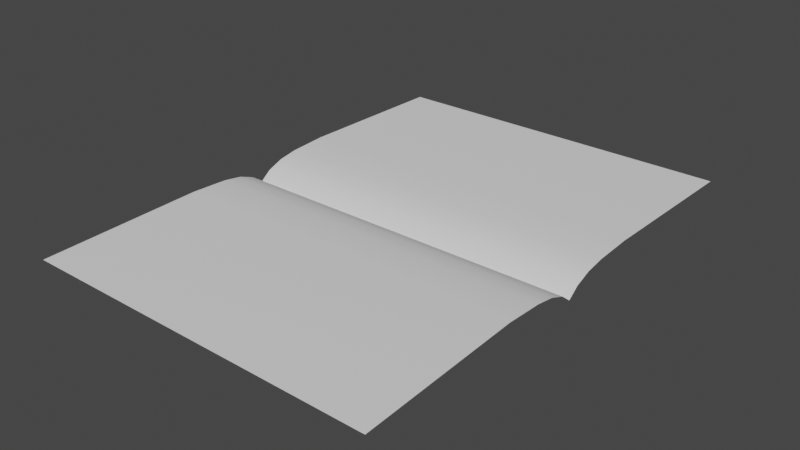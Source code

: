 # Source: boooook_page.blend  (saved by Blender 3.2.14; exported with 4.5.12 LTS)
import bpy
from mathutils import Matrix  # noqa: F401  (used for matrix-valued properties, if any)

bpy.ops.wm.read_factory_settings(use_empty=True)
scene = bpy.context.scene
scene.name = 'Scene'

# ---- node groups
ng_auto_smooth = bpy.data.node_groups.new('Auto Smooth', 'GeometryNodeTree')
_s = ng_auto_smooth.interface.new_socket(name='Geometry', in_out='OUTPUT', socket_type='NodeSocketGeometry')
_s = ng_auto_smooth.interface.new_socket(name='Geometry', in_out='INPUT', socket_type='NodeSocketGeometry')
_s = ng_auto_smooth.interface.new_socket(name='Angle', in_out='INPUT', socket_type='NodeSocketFloat')
_s.subtype = 'ANGLE'
_s.min_value = 0.0
_s.max_value = 3.142
ng_auto_smooth.is_modifier = True
_N = ng_auto_smooth.nodes; _L = ng_auto_smooth.links
n0 = _N.new('NodeGroupOutput'); n0.name = 'Group Output'; n0.location = (480, -100)
n1 = _N.new('NodeGroupInput'); n1.name = 'Group Input'; n1.location = (-420, -300)
n2 = _N.new('NodeGroupInput'); n2.name = 'Group Input.001'; n2.location = (-60, -100)
n3 = _N.new('GeometryNodeSetShadeSmooth'); n3.name = 'Set Shade Smooth'; n3.location = (120, -100)
n3.domain = 'EDGE'
n4 = _N.new('GeometryNodeSetShadeSmooth'); n4.name = 'Set Shade Smooth.001'; n4.location = (300, -100)
n5 = _N.new('GeometryNodeInputMeshEdgeAngle'); n5.name = 'Edge Angle'; n5.location = (-420, -220)
n6 = _N.new('GeometryNodeInputEdgeSmooth'); n6.name = 'Is Edge Smooth'; n6.location = (-60, -160)
n7 = _N.new('GeometryNodeInputShadeSmooth'); n7.name = 'Is Face Smooth'; n7.location = (-240, -340)
n8 = _N.new('FunctionNodeBooleanMath'); n8.name = 'Boolean Math'; n8.location = (-60, -220)
n9 = _N.new('FunctionNodeCompare'); n9.name = 'Compare'; n9.location = (-240, -180)
n9.operation = 'LESS_EQUAL'
_L.new(n5.outputs[0], n9.inputs[0])
_L.new(n4.outputs[0], n0.inputs[0])
_L.new(n1.outputs[1], n9.inputs[1])
_L.new(n9.outputs[0], n8.inputs[0])
_L.new(n7.outputs[0], n8.inputs[1])
_L.new(n2.outputs[0], n3.inputs[0])
_L.new(n6.outputs[0], n3.inputs[1])
_L.new(n3.outputs[0], n4.inputs[0])
_L.new(n8.outputs[0], n3.inputs[2])
n0.is_active_output = True

# ---- world
world_world = bpy.data.worlds.new('World'); scene.world = world_world
world_world.use_nodes = True; world_world.node_tree.nodes.clear()
_N = world_world.node_tree.nodes; _L = world_world.node_tree.links
n0 = _N.new('ShaderNodeOutputWorld'); n0.name = 'World Output'; n0.location = (300, 300)
n1 = _N.new('ShaderNodeBackground'); n1.name = 'Background'; n1.location = (10, 300)
n1.inputs[0].default_value = (0.05088, 0.05088, 0.05088, 1.0)
_L.new(n1.outputs[0], n0.inputs[0])
n0.is_active_output = True
world_world.color = (0.05088, 0.05088, 0.05088)
world_world.use_sun_shadow = False
world_world.sun_shadow_jitter_overblur = 0.0

# ---- meshes
me_cube_001 = bpy.data.meshes.new('Cube.001')
me_cube_001.from_pydata([(0.9829, -1.375, 0.1328), (-0.9829, 1.375, 0.153), (0.9829, 1.375, 0.153), (-0.9829, -1.375, 0.153), (0.9829, -0.4701, 0.1688), (0.9829, 0.4701, 0.1688), (0.9829, -0.2593, 0.1582), (0.9829, -0.1514, 0.1406), (0.9829, -0.06148, 0.1061), (0.9829, 0.0, 0.05843), (0.9829, 0.06148, 0.1061), (0.9829, 0.1514, 0.1406), (0.9829, 0.2593, 0.1582), (-0.9829, 0.4701, 0.1688), (-0.9829, -0.4701, 0.1688), (-0.9829, 0.2593, 0.1582), (-0.9829, 0.1514, 0.1406), (-0.9829, 0.06148, 0.1061), (-0.9829, 0.0, 0.05843), (-0.9829, -0.06148, 0.1061), (-0.9829, -0.1514, 0.1406), (-0.9829, -0.2593, 0.1582)], [], [(1, 13, 5, 2), (13, 15, 12, 5), (15, 16, 11, 12), (16, 17, 10, 11), (17, 18, 9, 10), (18, 19, 8, 9), (19, 20, 7, 8), (20, 21, 6, 7), (21, 14, 4, 6), (14, 3, 4), (3, 0, 4)])
me_cube_001.polygons.foreach_set('use_smooth', [True] * 11)
_uv = me_cube_001.uv_layers.new(name='UVMap')
_uv.uv.foreach_set('vector', [1.0, 1.0, 0.671, 1.0, 0.671, 1.192e-07, 1.0, 1.192e-07, 0.671, 1.0, 0.5943, 1.0, 0.5943, 5.96e-08, 0.671, 1.192e-07, 0.5943, 1.0, 0.5551, 1.0, 0.5551, 5.96e-08, 0.5943, 5.96e-08, 0.5551, 1.0, 0.5224, 1.0, 0.5224, 5.96e-08, 0.5551, 5.96e-08, 0.5224, 1.0, 0.5, 1.0, 0.5, 5.96e-08, 0.5224, 5.96e-08, 0.5, 1.0, 0.4776, 1.0, 0.4776, 5.96e-08, 0.5, 5.96e-08, 0.4776, 1.0, 0.4449, 1.0, 0.4449, 5.96e-08, 0.4776, 5.96e-08, 0.4449, 1.0, 0.4057, 1.0, 0.4057, 5.96e-08, 0.4449, 5.96e-08, 0.4057, 1.0, 0.329, 1.0, 0.329, 0.0, 0.4057, 5.96e-08, 0.329, 1.0, 2.98e-08, 1.0, 0.329, 0.0, 2.98e-08, 1.0, 8.941e-08, 0.0, 0.329, 0.0])
me_cube_001.update()

# ---- objects
ob_cube_001 = bpy.data.objects.new('Cube.001', me_cube_001)

# ---- transforms, parenting, visibility, modifiers, constraints
ob_cube_001.location = (0.0, 0.0, 0.0)
_m = ob_cube_001.modifiers.new('Auto Smooth', 'NODES')
_m.node_group = ng_auto_smooth
_gi = [s.identifier for s in ng_auto_smooth.interface.items_tree if s.item_type == 'SOCKET' and s.in_out == 'INPUT']
_m[_gi[1]] = 0.5236  # Angle

# ---- collection membership
scene.collection.objects.link(ob_cube_001)

# ---- scene / render settings (as saved in the file)
scene.frame_start = 1; scene.frame_end = 250; scene.frame_set(1)
scene.render.engine = 'BLENDER_EEVEE_NEXT'
scene.cycles.sampling_pattern = 'TABULATED_SOBOL'
scene.cycles.use_light_tree = False
scene.view_settings.view_transform = 'Filmic'
bpy.context.view_layer.update()

# ---- added for rendering (the .blend has no active camera and no usable light): camera, sun
cam_auto = bpy.data.cameras.new('AutoCamera')
cam_auto.lens = 50.0
cam_auto.sensor_width = 36.0
cam_auto.clip_end = 1000.0
ob_auto_camera = bpy.data.objects.new('AutoCamera', cam_auto)
scene.collection.objects.link(ob_auto_camera)
ob_auto_camera.location = (3.12882, -3.75459, 2.6167)
ob_auto_camera.rotation_euler = (1.09748, -7.21219e-08, 0.694738)
scene.camera = ob_auto_camera
light_auto_sun = bpy.data.lights.new('AutoSun', 'SUN')
light_auto_sun.energy = 3.0
light_auto_sun.angle = 0.0523599
ob_auto_sun = bpy.data.objects.new('AutoSun', light_auto_sun)
scene.collection.objects.link(ob_auto_sun)
ob_auto_sun.rotation_euler = (0.872665, 0.174533, 0.523599)
bpy.context.view_layer.update()
